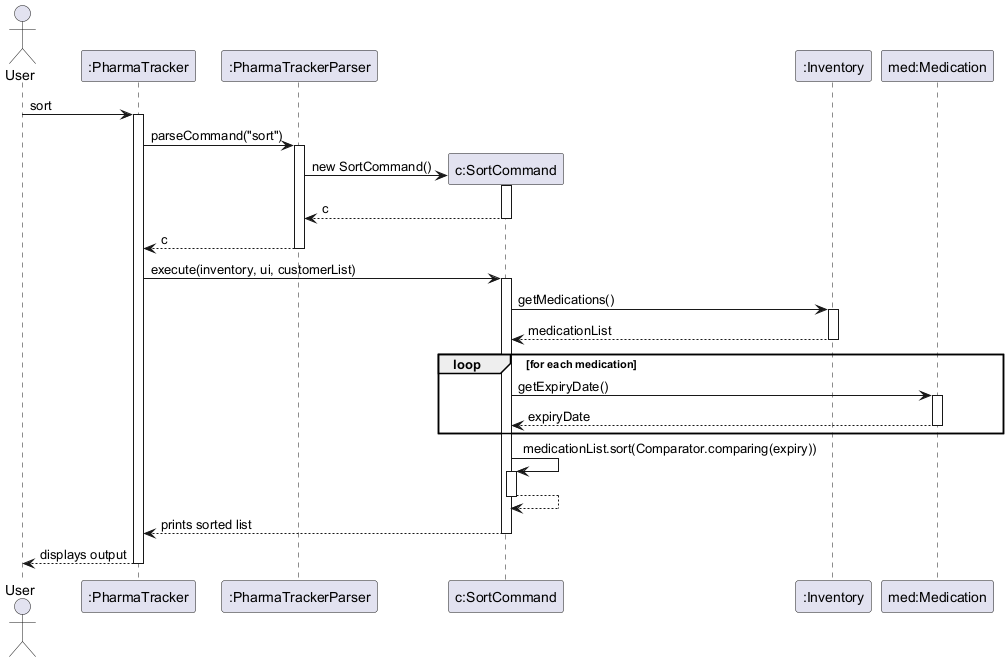

The diagram above was rendered by PlantUML. Its source (embedded in the PNG):
@startuml
actor User
participant ":PharmaTracker" as PharmaTracker
participant ":PharmaTrackerParser" as PharmaTrackerParser
participant "c:SortCommand" as SortCommand
participant ":Inventory" as Inventory
participant "med:Medication" as Medication

User -> PharmaTracker : sort
activate PharmaTracker

PharmaTracker -> PharmaTrackerParser : parseCommand("sort")
activate PharmaTrackerParser

create SortCommand
PharmaTrackerParser -> SortCommand : new SortCommand()
activate SortCommand
return c

return c

PharmaTracker -> SortCommand : execute(inventory, ui, customerList)
activate SortCommand

SortCommand -> Inventory : getMedications()
activate Inventory
return medicationList

loop for each medication
    SortCommand -> Medication : getExpiryDate()
    activate Medication
    return expiryDate
end

SortCommand -> SortCommand : medicationList.sort(Comparator.comparing(expiry))
activate SortCommand
return

SortCommand --> PharmaTracker : prints sorted list
deactivate SortCommand

PharmaTracker --> User : displays output
deactivate PharmaTracker
@enduml